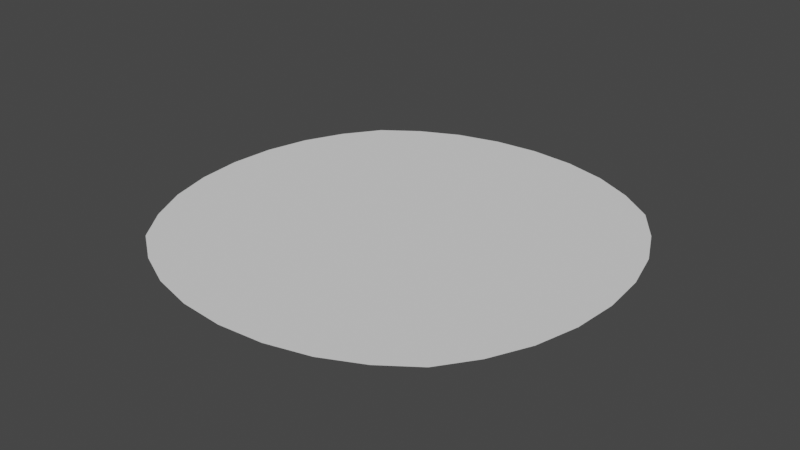 # Source: Plane.blend  (saved by Blender 2.80.74; exported with 4.5.12 LTS)
import bpy
from mathutils import Matrix  # noqa: F401  (used for matrix-valued properties, if any)

bpy.ops.wm.read_factory_settings(use_empty=True)
scene = bpy.context.scene
scene.name = 'Scene'

# ---- collections
col_collection = bpy.data.collections.new('Collection'); scene.collection.children.link(col_collection)

# ---- world
world_world = bpy.data.worlds.new('World'); scene.world = world_world
world_world.use_nodes = True; world_world.node_tree.nodes.clear()
_N = world_world.node_tree.nodes; _L = world_world.node_tree.links
n0 = _N.new('ShaderNodeOutputWorld'); n0.name = 'World Output'; n0.location = (300, 300)
n1 = _N.new('ShaderNodeBackground'); n1.name = 'Background'; n1.location = (10, 300)
n1.inputs[0].default_value = (0.05088, 0.05088, 0.05088, 1.0)
_L.new(n1.outputs[0], n0.inputs[0])
n0.is_active_output = True
world_world.color = (0.05088, 0.05088, 0.05088)
world_world.use_sun_shadow = False
world_world.sun_shadow_jitter_overblur = 0.0

# ---- meshes
me_plane = bpy.data.meshes.new('Plane')
me_plane.from_pydata([(-0.6719, -0.6719, 0.0), (0.6719, -0.6719, 0.0), (-0.6719, 0.6719, 0.0), (0.6719, 0.6719, 0.0), (-0.776, 0.5273, 0.0), (-0.8542, 0.3646, 0.0), (-0.901, 0.1862, 0.0), (-0.9167, 0.0, 0.0), (-0.901, -0.1862, 0.0), (-0.8542, -0.3646, 0.0), (-0.776, -0.5273, 0.0), (-0.5273, -0.776, 0.0), (-0.3646, -0.8542, 0.0), (-0.1862, -0.901, 0.0), (0.0, -0.9167, 0.0), (0.1862, -0.901, 0.0), (0.3646, -0.8542, 0.0), (0.5273, -0.776, 0.0), (0.776, -0.5273, 0.0), (0.8542, -0.3646, 0.0), (0.901, -0.1862, 0.0), (0.9167, 0.0, 0.0), (0.901, 0.1862, 0.0), (0.8542, 0.3646, 0.0), (0.776, 0.5273, 0.0), (0.5273, 0.776, 0.0), (0.3646, 0.8542, 0.0), (0.1862, 0.901, 0.0), (0.0, 0.9167, 0.0), (-0.1862, 0.901, 0.0), (-0.3646, 0.8542, 0.0), (-0.5273, 0.776, 0.0), (-0.591, -0.591, 0.0), (-0.4002, -0.643, 0.0), (-0.2021, -0.6761, 0.0), (0.0, -0.6875, 0.0), (0.2021, -0.6761, 0.0), (0.4002, -0.643, 0.0), (0.591, -0.591, 0.0), (-0.643, -0.4002, 0.0), (-0.4306, -0.4306, 0.0), (-0.2159, -0.451, 0.0), (0.0, -0.4583, 0.0), (0.2159, -0.451, 0.0), (0.4306, -0.4306, 0.0), (0.643, -0.4002, 0.0), (-0.6761, -0.2021, 0.0), (-0.451, -0.2159, 0.0), (-0.2256, -0.2256, 0.0), (0.0, -0.2292, 0.0), (0.2256, -0.2256, 0.0), (0.451, -0.2159, 0.0), (0.6761, -0.2021, 0.0), (-0.6875, 6.286e-09, 0.0), (-0.4583, -1.863e-09, 0.0), (-0.2292, 2.212e-09, 0.0), (0.0, 2.794e-09, 0.0), (0.2292, 1.397e-09, 0.0), (0.4583, 0.0, 0.0), (0.6875, -3.725e-09, 0.0), (-0.6761, 0.2021, 0.0), (-0.451, 0.2159, 0.0), (-0.2256, 0.2256, 0.0), (0.0, 0.2292, 0.0), (0.2256, 0.2256, 0.0), (0.451, 0.2159, 0.0), (0.6761, 0.2021, 0.0), (-0.643, 0.4002, 0.0), (-0.4306, 0.4306, 0.0), (-0.2159, 0.451, 0.0), (0.0, 0.4583, 0.0), (0.2159, 0.451, 0.0), (0.4306, 0.4306, 0.0), (0.643, 0.4002, 0.0), (-0.591, 0.591, 0.0), (-0.4002, 0.643, 0.0), (-0.2021, 0.6761, 0.0), (0.0, 0.6875, 0.0), (0.2021, 0.6761, 0.0), (0.4002, 0.643, 0.0), (0.591, 0.591, 0.0)], [], [(32, 40, 39), (33, 41, 40), (34, 42, 41), (36, 42, 35), (37, 43, 36), (38, 44, 37), (39, 47, 46), (40, 48, 47), (41, 49, 48), (43, 49, 42), (44, 50, 43), (45, 51, 44), (46, 54, 53), (47, 55, 54), (48, 56, 55), (50, 56, 49), (51, 57, 50), (52, 58, 51), (54, 60, 53), (55, 61, 54), (56, 62, 55), (56, 64, 63), (57, 65, 64), (58, 66, 65), (61, 67, 60), (62, 68, 61), (63, 69, 62), (63, 71, 70), (64, 72, 71), (65, 73, 72), (68, 74, 67), (69, 75, 68), (70, 76, 69), (70, 78, 77), (71, 79, 78), (72, 80, 79), (0, 32, 10), (11, 33, 32), (12, 34, 33), (13, 35, 34), (15, 35, 14), (16, 36, 15), (17, 37, 16), (1, 38, 17), (18, 45, 38), (19, 52, 45), (20, 59, 52), (59, 22, 66), (66, 23, 73), (73, 24, 80), (80, 3, 25), (79, 25, 26), (78, 26, 27), (77, 27, 28), (77, 29, 76), (76, 30, 75), (75, 31, 74), (74, 2, 4), (67, 4, 5), (60, 5, 6), (53, 6, 7), (8, 53, 7), (9, 46, 8), (10, 39, 9), (32, 33, 40), (33, 34, 41), (34, 35, 42), (36, 43, 42), (37, 44, 43), (38, 45, 44), (39, 40, 47), (40, 41, 48), (41, 42, 49), (43, 50, 49), (44, 51, 50), (45, 52, 51), (46, 47, 54), (47, 48, 55), (48, 49, 56), (50, 57, 56), (51, 58, 57), (52, 59, 58), (54, 61, 60), (55, 62, 61), (56, 63, 62), (56, 57, 64), (57, 58, 65), (58, 59, 66), (61, 68, 67), (62, 69, 68), (63, 70, 69), (63, 64, 71), (64, 65, 72), (65, 66, 73), (68, 75, 74), (69, 76, 75), (70, 77, 76), (70, 71, 78), (71, 72, 79), (72, 73, 80), (0, 11, 32), (11, 12, 33), (12, 13, 34), (13, 14, 35), (15, 36, 35), (16, 37, 36), (17, 38, 37), (1, 18, 38), (18, 19, 45), (19, 20, 52), (20, 21, 59), (59, 21, 22), (66, 22, 23), (73, 23, 24), (80, 24, 3), (79, 80, 25), (78, 79, 26), (77, 78, 27), (77, 28, 29), (76, 29, 30), (75, 30, 31), (74, 31, 2), (67, 74, 4), (60, 67, 5), (53, 60, 6), (8, 46, 53), (9, 39, 46), (10, 32, 39)])
_uv = me_plane.uv_layers.new(name='UVMap')
_uv.uv.foreach_set('vector', [0.125, 0.125, 0.25, 0.25, 0.125, 0.25, 0.25, 0.125, 0.375, 0.25, 0.25, 0.25, 0.375, 0.125, 0.5, 0.25, 0.375, 0.25, 0.625, 0.125, 0.5, 0.25, 0.5, 0.125, 0.75, 0.125, 0.625, 0.25, 0.625, 0.125, 0.875, 0.125, 0.75, 0.25, 0.75, 0.125, 0.125, 0.25, 0.25, 0.375, 0.125, 0.375, 0.25, 0.25, 0.375, 0.375, 0.25, 0.375, 0.375, 0.25, 0.5, 0.375, 0.375, 0.375, 0.625, 0.25, 0.5, 0.375, 0.5, 0.25, 0.75, 0.25, 0.625, 0.375, 0.625, 0.25, 0.875, 0.25, 0.75, 0.375, 0.75, 0.25, 0.125, 0.375, 0.25, 0.5, 0.125, 0.5, 0.25, 0.375, 0.375, 0.5, 0.25, 0.5, 0.375, 0.375, 0.5, 0.5, 0.375, 0.5, 0.625, 0.375, 0.5, 0.5, 0.5, 0.375, 0.75, 0.375, 0.625, 0.5, 0.625, 0.375, 0.875, 0.375, 0.75, 0.5, 0.75, 0.375, 0.25, 0.5, 0.125, 0.625, 0.125, 0.5, 0.375, 0.5, 0.25, 0.625, 0.25, 0.5, 0.5, 0.5, 0.375, 0.625, 0.375, 0.5, 0.5, 0.5, 0.625, 0.625, 0.5, 0.625, 0.625, 0.5, 0.75, 0.625, 0.625, 0.625, 0.75, 0.5, 0.875, 0.625, 0.75, 0.625, 0.25, 0.625, 0.125, 0.75, 0.125, 0.625, 0.375, 0.625, 0.25, 0.75, 0.25, 0.625, 0.5, 0.625, 0.375, 0.75, 0.375, 0.625, 0.5, 0.625, 0.625, 0.75, 0.5, 0.75, 0.625, 0.625, 0.75, 0.75, 0.625, 0.75, 0.75, 0.625, 0.875, 0.75, 0.75, 0.75, 0.25, 0.75, 0.125, 0.875, 0.125, 0.75, 0.375, 0.75, 0.25, 0.875, 0.25, 0.75, 0.5, 0.75, 0.375, 0.875, 0.375, 0.75, 0.5, 0.75, 0.625, 0.875, 0.5, 0.875, 0.625, 0.75, 0.75, 0.875, 0.625, 0.875, 0.75, 0.75, 0.875, 0.875, 0.75, 0.875, 0.0, 0.0, 0.125, 0.125, 0.0, 0.125, 0.125, 0.0, 0.25, 0.125, 0.125, 0.125, 0.25, 0.0, 0.375, 0.125, 0.25, 0.125, 0.375, 0.0, 0.5, 0.125, 0.375, 0.125, 0.625, 0.0, 0.5, 0.125, 0.5, 0.0, 0.75, 0.0, 0.625, 0.125, 0.625, 0.0, 0.875, 0.0, 0.75, 0.125, 0.75, 0.0, 1.0, 0.0, 0.875, 0.125, 0.875, 0.0, 1.0, 0.125, 0.875, 0.25, 0.875, 0.125, 1.0, 0.25, 0.875, 0.375, 0.875, 0.25, 1.0, 0.375, 0.875, 0.5, 0.875, 0.375, 0.875, 0.5, 1.0, 0.625, 0.875, 0.625, 0.875, 0.625, 1.0, 0.75, 0.875, 0.75, 0.875, 0.75, 1.0, 0.875, 0.875, 0.875, 0.875, 0.875, 1.0, 1.0, 0.875, 1.0, 0.75, 0.875, 0.875, 1.0, 0.75, 1.0, 0.625, 0.875, 0.75, 1.0, 0.625, 1.0, 0.5, 0.875, 0.625, 1.0, 0.5, 1.0, 0.5, 0.875, 0.375, 1.0, 0.375, 0.875, 0.375, 0.875, 0.25, 1.0, 0.25, 0.875, 0.25, 0.875, 0.125, 1.0, 0.125, 0.875, 0.125, 0.875, 0.0, 1.0, 0.0, 0.875, 0.125, 0.75, 0.0, 0.875, 0.0, 0.75, 0.125, 0.625, 0.0, 0.75, 0.0, 0.625, 0.125, 0.5, 0.0, 0.625, 0.0, 0.5, 0.0, 0.375, 0.125, 0.5, 0.0, 0.5, 0.0, 0.25, 0.125, 0.375, 0.0, 0.375, 0.0, 0.125, 0.125, 0.25, 0.0, 0.25, 0.125, 0.125, 0.25, 0.125, 0.25, 0.25, 0.25, 0.125, 0.375, 0.125, 0.375, 0.25, 0.375, 0.125, 0.5, 0.125, 0.5, 0.25, 0.625, 0.125, 0.625, 0.25, 0.5, 0.25, 0.75, 0.125, 0.75, 0.25, 0.625, 0.25, 0.875, 0.125, 0.875, 0.25, 0.75, 0.25, 0.125, 0.25, 0.25, 0.25, 0.25, 0.375, 0.25, 0.25, 0.375, 0.25, 0.375, 0.375, 0.375, 0.25, 0.5, 0.25, 0.5, 0.375, 0.625, 0.25, 0.625, 0.375, 0.5, 0.375, 0.75, 0.25, 0.75, 0.375, 0.625, 0.375, 0.875, 0.25, 0.875, 0.375, 0.75, 0.375, 0.125, 0.375, 0.25, 0.375, 0.25, 0.5, 0.25, 0.375, 0.375, 0.375, 0.375, 0.5, 0.375, 0.375, 0.5, 0.375, 0.5, 0.5, 0.625, 0.375, 0.625, 0.5, 0.5, 0.5, 0.75, 0.375, 0.75, 0.5, 0.625, 0.5, 0.875, 0.375, 0.875, 0.5, 0.75, 0.5, 0.25, 0.5, 0.25, 0.625, 0.125, 0.625, 0.375, 0.5, 0.375, 0.625, 0.25, 0.625, 0.5, 0.5, 0.5, 0.625, 0.375, 0.625, 0.5, 0.5, 0.625, 0.5, 0.625, 0.625, 0.625, 0.5, 0.75, 0.5, 0.75, 0.625, 0.75, 0.5, 0.875, 0.5, 0.875, 0.625, 0.25, 0.625, 0.25, 0.75, 0.125, 0.75, 0.375, 0.625, 0.375, 0.75, 0.25, 0.75, 0.5, 0.625, 0.5, 0.75, 0.375, 0.75, 0.5, 0.625, 0.625, 0.625, 0.625, 0.75, 0.625, 0.625, 0.75, 0.625, 0.75, 0.75, 0.75, 0.625, 0.875, 0.625, 0.875, 0.75, 0.25, 0.75, 0.25, 0.875, 0.125, 0.875, 0.375, 0.75, 0.375, 0.875, 0.25, 0.875, 0.5, 0.75, 0.5, 0.875, 0.375, 0.875, 0.5, 0.75, 0.625, 0.75, 0.625, 0.875, 0.625, 0.75, 0.75, 0.75, 0.75, 0.875, 0.75, 0.75, 0.875, 0.75, 0.875, 0.875, 0.0, 0.0, 0.125, 0.0, 0.125, 0.125, 0.125, 0.0, 0.25, 0.0, 0.25, 0.125, 0.25, 0.0, 0.375, 0.0, 0.375, 0.125, 0.375, 0.0, 0.5, 0.0, 0.5, 0.125, 0.625, 0.0, 0.625, 0.125, 0.5, 0.125, 0.75, 0.0, 0.75, 0.125, 0.625, 0.125, 0.875, 0.0, 0.875, 0.125, 0.75, 0.125, 1.0, 0.0, 1.0, 0.125, 0.875, 0.125, 1.0, 0.125, 1.0, 0.25, 0.875, 0.25, 1.0, 0.25, 1.0, 0.375, 0.875, 0.375, 1.0, 0.375, 1.0, 0.5, 0.875, 0.5, 0.875, 0.5, 1.0, 0.5, 1.0, 0.625, 0.875, 0.625, 1.0, 0.625, 1.0, 0.75, 0.875, 0.75, 1.0, 0.75, 1.0, 0.875, 0.875, 0.875, 1.0, 0.875, 1.0, 1.0, 0.75, 0.875, 0.875, 0.875, 0.875, 1.0, 0.625, 0.875, 0.75, 0.875, 0.75, 1.0, 0.5, 0.875, 0.625, 0.875, 0.625, 1.0, 0.5, 0.875, 0.5, 1.0, 0.375, 1.0, 0.375, 0.875, 0.375, 1.0, 0.25, 1.0, 0.25, 0.875, 0.25, 1.0, 0.125, 1.0, 0.125, 0.875, 0.125, 1.0, 0.0, 1.0, 0.125, 0.75, 0.125, 0.875, 0.0, 0.875, 0.125, 0.625, 0.125, 0.75, 0.0, 0.75, 0.125, 0.5, 0.125, 0.625, 0.0, 0.625, 0.0, 0.375, 0.125, 0.375, 0.125, 0.5, 0.0, 0.25, 0.125, 0.25, 0.125, 0.375, 0.0, 0.125, 0.125, 0.125, 0.125, 0.25])
me_plane.use_remesh_preserve_volume = False
me_plane.use_remesh_preserve_attributes = False
me_plane.use_mirror_vertex_groups = False
me_plane.update()

# ---- objects
ob_plane = bpy.data.objects.new('Plane', me_plane)

# ---- transforms, parenting, visibility, modifiers, constraints
ob_plane.location = (0.0, 0.0, -2.0)
ob_plane.scale = (51.1, 51.1, 51.1)
ob_plane.lineart.crease_threshold = 0.0

# ---- collection membership
col_collection.objects.link(ob_plane)

# ---- scene / render settings (as saved in the file)
scene.frame_start = 1; scene.frame_end = 250; scene.frame_set(1)
scene.render.engine = 'BLENDER_EEVEE_NEXT'
scene.cycles.use_denoising = False
scene.cycles.samples = 128
scene.cycles.sampling_pattern = 'TABULATED_SOBOL'
scene.cycles.use_adaptive_sampling = False
scene.cycles.use_light_tree = False
scene.view_settings.view_transform = 'Filmic'
bpy.context.view_layer.update()

# ---- added for rendering (the .blend has no active camera and no usable light): camera, sun
cam_auto = bpy.data.cameras.new('AutoCamera')
cam_auto.lens = 50.0
cam_auto.sensor_width = 36.0
cam_auto.clip_end = 2151.23
ob_auto_camera = bpy.data.objects.new('AutoCamera', cam_auto)
scene.collection.objects.link(ob_auto_camera)
ob_auto_camera.location = (122.578, -147.093, 96.0621)
ob_auto_camera.rotation_euler = (1.09748, -7.21219e-08, 0.694738)
scene.camera = ob_auto_camera
light_auto_sun = bpy.data.lights.new('AutoSun', 'SUN')
light_auto_sun.energy = 3.0
light_auto_sun.angle = 0.0523599
ob_auto_sun = bpy.data.objects.new('AutoSun', light_auto_sun)
scene.collection.objects.link(ob_auto_sun)
ob_auto_sun.rotation_euler = (0.872665, 0.174533, 0.523599)
bpy.context.view_layer.update()
